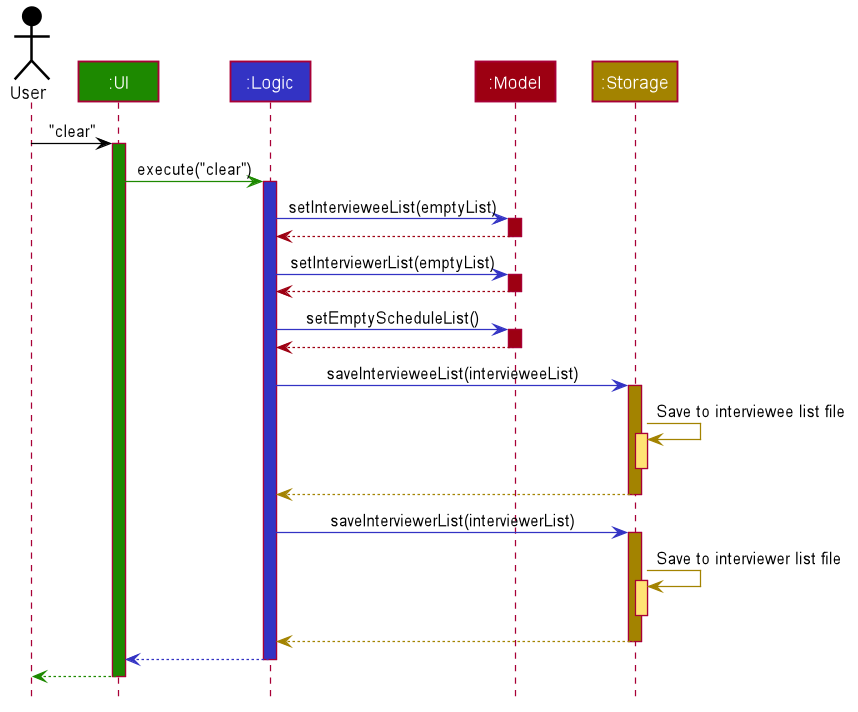

The diagram above was rendered by PlantUML. Its source (embedded in the PNG):
@startuml








skinparam BackgroundColor #FFFFFFF

skinparam Shadowing false

skinparam Class {
    FontColor #FFFFFF
    BorderThickness 1
    BorderColor #FFFFFF
    StereotypeFontColor #FFFFFF
    FontName Arial
    AttributeFontColor #FFFFFF
}

skinparam Actor {
    BorderColor #000000
    Color #000000
    FontName Arial
}

skinparam Sequence {
    MessageAlign center
    BoxFontSize 15
    BoxPadding 0
    BoxFontColor #FFFFFF
    FontName Arial
}

skinparam Participant {
    FontColor #FFFFFFF
    Padding 20
}

skinparam MinClassWidth 50
skinparam ParticipantPadding 10
skinparam Shadowing false
skinparam DefaultTextAlignment center
skinparam packageStyle Rectangle

hide footbox
hide members
hide circle

Actor User as user #000000
Participant ":UI" as ui #1D8900
Participant ":Logic" as logic #3333C4
Participant ":Model" as model #9D0012
Participant ":Storage" as storage #A38300

user -[#000000]> ui : "clear"
activate ui #1D8900

ui -[#1D8900]> logic : execute("clear")
activate logic #3333C4

logic -[#3333C4]> model : setIntervieweeList(emptyList)
activate model #9D0012

model -[#9D0012]-> logic
deactivate model

logic -[#3333C4]> model : setInterviewerList(emptyList)
activate model #9D0012

model -[#9D0012]-> logic
deactivate model

logic -[#3333C4]> model : setEmptyScheduleList()
activate model #9D0012

model -[#9D0012]-> logic
deactivate model

logic -[#3333C4]> storage : saveIntervieweeList(intervieweeList)
activate storage #A38300

storage -[#A38300]> storage : Save to interviewee list file
activate storage #FFE374
deactivate storage

storage --[#A38300]> logic
deactivate storage

logic -[#3333C4]> storage : saveInterviewerList(interviewerList)
activate storage #A38300

storage -[#A38300]> storage : Save to interviewer list file
activate storage #FFE374
deactivate storage

storage --[#A38300]> logic
deactivate storage

logic --[#3333C4]> ui
deactivate logic

ui--[#1D8900]> user
deactivate ui
@enduml